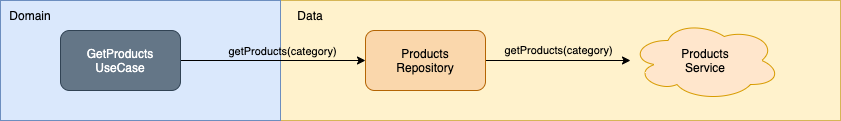

The diagram above was exported from draw.io. Its source (the exported page's mxGraphModel, read from the mxfile embedded in the PNG):
<mxGraphModel dx="946" dy="544" grid="1" gridSize="10" guides="1" tooltips="1" connect="1" arrows="1" fold="1" page="1" pageScale="1" pageWidth="850" pageHeight="1100" math="0" shadow="0">
  <root>
    <mxCell id="0" />
    <mxCell id="1" parent="0" />
    <mxCell id="bmXjfAyTKH9ax7DPI0Dc-11" value="" style="rounded=0;whiteSpace=wrap;html=1;fillColor=#fff2cc;strokeColor=#d6b656;" parent="1" vertex="1">
      <mxGeometry x="280" y="200" width="560" height="120" as="geometry" />
    </mxCell>
    <mxCell id="bmXjfAyTKH9ax7DPI0Dc-8" value="" style="rounded=0;whiteSpace=wrap;html=1;fillColor=#dae8fc;strokeColor=#6c8ebf;" parent="1" vertex="1">
      <mxGeometry y="200" width="280" height="120" as="geometry" />
    </mxCell>
    <mxCell id="bmXjfAyTKH9ax7DPI0Dc-5" style="edgeStyle=orthogonalEdgeStyle;rounded=0;orthogonalLoop=1;jettySize=auto;html=1;" parent="1" source="bmXjfAyTKH9ax7DPI0Dc-1" target="bmXjfAyTKH9ax7DPI0Dc-2" edge="1">
      <mxGeometry relative="1" as="geometry" />
    </mxCell>
    <mxCell id="bmXjfAyTKH9ax7DPI0Dc-7" value="getProducts(category)" style="edgeLabel;html=1;align=center;verticalAlign=middle;resizable=0;points=[];labelBackgroundColor=none;" parent="bmXjfAyTKH9ax7DPI0Dc-5" vertex="1" connectable="0">
      <mxGeometry x="0.0889" y="-3" relative="1" as="geometry">
        <mxPoint y="-13" as="offset" />
      </mxGeometry>
    </mxCell>
    <mxCell id="bmXjfAyTKH9ax7DPI0Dc-1" value="GetProducts&lt;br&gt;UseCase" style="rounded=1;whiteSpace=wrap;html=1;fillColor=#647687;fontColor=#ffffff;strokeColor=#314354;" parent="1" vertex="1">
      <mxGeometry x="60" y="230" width="120" height="60" as="geometry" />
    </mxCell>
    <mxCell id="bmXjfAyTKH9ax7DPI0Dc-4" value="getProducts(category)" style="edgeStyle=orthogonalEdgeStyle;rounded=0;orthogonalLoop=1;jettySize=auto;html=1;strokeColor=default;labelBackgroundColor=none;" parent="1" source="bmXjfAyTKH9ax7DPI0Dc-2" edge="1">
      <mxGeometry y="10" relative="1" as="geometry">
        <mxPoint as="offset" />
        <mxPoint x="630" y="260" as="targetPoint" />
      </mxGeometry>
    </mxCell>
    <mxCell id="bmXjfAyTKH9ax7DPI0Dc-2" value="Products&lt;br&gt;Repository" style="rounded=1;whiteSpace=wrap;html=1;fillColor=#fad7ac;strokeColor=#b46504;" parent="1" vertex="1">
      <mxGeometry x="365" y="230" width="120" height="60" as="geometry" />
    </mxCell>
    <mxCell id="bmXjfAyTKH9ax7DPI0Dc-13" value="Domain" style="text;html=1;strokeColor=none;fillColor=none;align=center;verticalAlign=middle;whiteSpace=wrap;rounded=0;" parent="1" vertex="1">
      <mxGeometry y="200" width="60" height="30" as="geometry" />
    </mxCell>
    <mxCell id="bmXjfAyTKH9ax7DPI0Dc-14" value="Data" style="text;html=1;strokeColor=none;fillColor=none;align=center;verticalAlign=middle;whiteSpace=wrap;rounded=0;" parent="1" vertex="1">
      <mxGeometry x="280" y="200" width="60" height="30" as="geometry" />
    </mxCell>
    <mxCell id="EzqPDrJS2wyMsnr2qYVG-1" value="Products&lt;br&gt;Service" style="ellipse;shape=cloud;whiteSpace=wrap;html=1;align=center;fillColor=#ffe6cc;strokeColor=#d79b00;fontColor=default;" vertex="1" parent="1">
      <mxGeometry x="630" y="220" width="150" height="80" as="geometry" />
    </mxCell>
  </root>
</mxGraphModel>